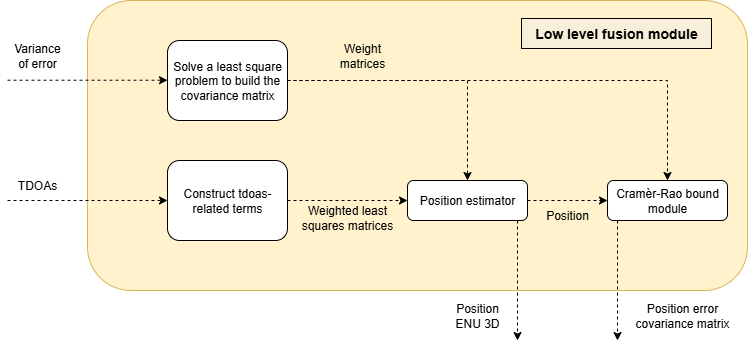

The diagram above was exported from draw.io. Its source (the exported page's mxGraphModel, read from the mxfile embedded in the PNG):
<mxGraphModel dx="1042" dy="626" grid="1" gridSize="10" guides="1" tooltips="1" connect="1" arrows="1" fold="1" page="1" pageScale="1" pageWidth="827" pageHeight="1169" math="0" shadow="0">
  <root>
    <mxCell id="WIyWlLk6GJQsqaUBKTNV-0" />
    <mxCell id="WIyWlLk6GJQsqaUBKTNV-1" parent="WIyWlLk6GJQsqaUBKTNV-0" />
    <mxCell id="Llbw4A_Xn-5jAO8D7_im-28" value="" style="rounded=1;whiteSpace=wrap;html=1;fillColor=#fff2cc;strokeColor=#d6b656;" vertex="1" parent="WIyWlLk6GJQsqaUBKTNV-1">
      <mxGeometry x="120" y="40" width="660" height="290" as="geometry" />
    </mxCell>
    <mxCell id="Llbw4A_Xn-5jAO8D7_im-14" value="" style="edgeStyle=orthogonalEdgeStyle;rounded=0;orthogonalLoop=1;jettySize=auto;html=1;dashed=1;" edge="1" parent="WIyWlLk6GJQsqaUBKTNV-1" source="Llbw4A_Xn-5jAO8D7_im-0" target="Llbw4A_Xn-5jAO8D7_im-5">
      <mxGeometry relative="1" as="geometry">
        <Array as="points">
          <mxPoint x="500" y="120" />
        </Array>
      </mxGeometry>
    </mxCell>
    <mxCell id="Llbw4A_Xn-5jAO8D7_im-20" style="edgeStyle=orthogonalEdgeStyle;rounded=0;orthogonalLoop=1;jettySize=auto;html=1;entryX=0.5;entryY=0;entryDx=0;entryDy=0;dashed=1;" edge="1" parent="WIyWlLk6GJQsqaUBKTNV-1" source="Llbw4A_Xn-5jAO8D7_im-0" target="Llbw4A_Xn-5jAO8D7_im-18">
      <mxGeometry relative="1" as="geometry">
        <Array as="points">
          <mxPoint x="700" y="120" />
        </Array>
      </mxGeometry>
    </mxCell>
    <mxCell id="Llbw4A_Xn-5jAO8D7_im-0" value="Solve a least square problem to build the covariance matrix" style="rounded=1;whiteSpace=wrap;html=1;" vertex="1" parent="WIyWlLk6GJQsqaUBKTNV-1">
      <mxGeometry x="200" y="80" width="120" height="80" as="geometry" />
    </mxCell>
    <mxCell id="Llbw4A_Xn-5jAO8D7_im-1" value="" style="endArrow=classic;html=1;rounded=0;dashed=1;entryX=0;entryY=0.25;entryDx=0;entryDy=0;" edge="1" parent="WIyWlLk6GJQsqaUBKTNV-1">
      <mxGeometry width="50" height="50" relative="1" as="geometry">
        <mxPoint x="40" y="240" as="sourcePoint" />
        <mxPoint x="200" y="240" as="targetPoint" />
      </mxGeometry>
    </mxCell>
    <mxCell id="Llbw4A_Xn-5jAO8D7_im-2" value="" style="endArrow=classic;html=1;rounded=0;dashed=1;entryX=0;entryY=0.75;entryDx=0;entryDy=0;" edge="1" parent="WIyWlLk6GJQsqaUBKTNV-1">
      <mxGeometry width="50" height="50" relative="1" as="geometry">
        <mxPoint x="40" y="119.71000000000001" as="sourcePoint" />
        <mxPoint x="200" y="119.71000000000001" as="targetPoint" />
      </mxGeometry>
    </mxCell>
    <mxCell id="Llbw4A_Xn-5jAO8D7_im-3" value="TDOAs" style="text;html=1;align=center;verticalAlign=middle;whiteSpace=wrap;rounded=0;" vertex="1" parent="WIyWlLk6GJQsqaUBKTNV-1">
      <mxGeometry x="40" y="210" width="60" height="30" as="geometry" />
    </mxCell>
    <mxCell id="Llbw4A_Xn-5jAO8D7_im-4" value="Variance of error" style="text;html=1;align=center;verticalAlign=middle;whiteSpace=wrap;rounded=0;" vertex="1" parent="WIyWlLk6GJQsqaUBKTNV-1">
      <mxGeometry x="40" y="80" width="60" height="30" as="geometry" />
    </mxCell>
    <mxCell id="Llbw4A_Xn-5jAO8D7_im-19" style="edgeStyle=orthogonalEdgeStyle;rounded=0;orthogonalLoop=1;jettySize=auto;html=1;entryX=0;entryY=0.5;entryDx=0;entryDy=0;dashed=1;" edge="1" parent="WIyWlLk6GJQsqaUBKTNV-1" source="Llbw4A_Xn-5jAO8D7_im-5" target="Llbw4A_Xn-5jAO8D7_im-18">
      <mxGeometry relative="1" as="geometry">
        <Array as="points" />
      </mxGeometry>
    </mxCell>
    <mxCell id="Llbw4A_Xn-5jAO8D7_im-23" value="" style="edgeStyle=orthogonalEdgeStyle;rounded=0;orthogonalLoop=1;jettySize=auto;html=1;dashed=1;" edge="1" parent="WIyWlLk6GJQsqaUBKTNV-1" source="Llbw4A_Xn-5jAO8D7_im-5">
      <mxGeometry relative="1" as="geometry">
        <mxPoint x="550" y="380" as="targetPoint" />
        <Array as="points">
          <mxPoint x="550" y="360" />
        </Array>
      </mxGeometry>
    </mxCell>
    <mxCell id="Llbw4A_Xn-5jAO8D7_im-5" value="Position estimator" style="rounded=1;whiteSpace=wrap;html=1;" vertex="1" parent="WIyWlLk6GJQsqaUBKTNV-1">
      <mxGeometry x="440" y="220" width="120" height="40" as="geometry" />
    </mxCell>
    <mxCell id="Llbw4A_Xn-5jAO8D7_im-10" value="Weighted least squares matrices" style="text;html=1;align=center;verticalAlign=middle;whiteSpace=wrap;rounded=0;" vertex="1" parent="WIyWlLk6GJQsqaUBKTNV-1">
      <mxGeometry x="320" y="242" width="120" height="30" as="geometry" />
    </mxCell>
    <mxCell id="Llbw4A_Xn-5jAO8D7_im-11" value="Weight matrices" style="text;html=1;align=center;verticalAlign=middle;whiteSpace=wrap;rounded=0;" vertex="1" parent="WIyWlLk6GJQsqaUBKTNV-1">
      <mxGeometry x="360" y="80" width="70" height="30" as="geometry" />
    </mxCell>
    <mxCell id="Llbw4A_Xn-5jAO8D7_im-15" style="edgeStyle=orthogonalEdgeStyle;rounded=0;orthogonalLoop=1;jettySize=auto;html=1;entryX=0;entryY=0.5;entryDx=0;entryDy=0;dashed=1;" edge="1" parent="WIyWlLk6GJQsqaUBKTNV-1" source="Llbw4A_Xn-5jAO8D7_im-13" target="Llbw4A_Xn-5jAO8D7_im-5">
      <mxGeometry relative="1" as="geometry" />
    </mxCell>
    <mxCell id="Llbw4A_Xn-5jAO8D7_im-13" value="Construct tdoas-related terms" style="rounded=1;whiteSpace=wrap;html=1;" vertex="1" parent="WIyWlLk6GJQsqaUBKTNV-1">
      <mxGeometry x="200" y="200" width="120" height="80" as="geometry" />
    </mxCell>
    <mxCell id="Llbw4A_Xn-5jAO8D7_im-18" value="Cramèr-Rao bound module" style="rounded=1;whiteSpace=wrap;html=1;" vertex="1" parent="WIyWlLk6GJQsqaUBKTNV-1">
      <mxGeometry x="640" y="220" width="120" height="40" as="geometry" />
    </mxCell>
    <mxCell id="Llbw4A_Xn-5jAO8D7_im-21" value="Position" style="text;html=1;align=center;verticalAlign=middle;whiteSpace=wrap;rounded=0;" vertex="1" parent="WIyWlLk6GJQsqaUBKTNV-1">
      <mxGeometry x="540" y="240" width="120" height="30" as="geometry" />
    </mxCell>
    <mxCell id="Llbw4A_Xn-5jAO8D7_im-25" value="" style="edgeStyle=orthogonalEdgeStyle;rounded=0;orthogonalLoop=1;jettySize=auto;html=1;dashed=1;" edge="1" parent="WIyWlLk6GJQsqaUBKTNV-1">
      <mxGeometry relative="1" as="geometry">
        <mxPoint x="650" y="260" as="sourcePoint" />
        <mxPoint x="650" y="380" as="targetPoint" />
        <Array as="points">
          <mxPoint x="650" y="360" />
        </Array>
      </mxGeometry>
    </mxCell>
    <mxCell id="Llbw4A_Xn-5jAO8D7_im-26" value="Position ENU 3D" style="text;html=1;align=center;verticalAlign=middle;whiteSpace=wrap;rounded=0;" vertex="1" parent="WIyWlLk6GJQsqaUBKTNV-1">
      <mxGeometry x="480" y="340" width="60" height="30" as="geometry" />
    </mxCell>
    <mxCell id="Llbw4A_Xn-5jAO8D7_im-27" value="Position error covariance matrix" style="text;html=1;align=center;verticalAlign=middle;whiteSpace=wrap;rounded=0;" vertex="1" parent="WIyWlLk6GJQsqaUBKTNV-1">
      <mxGeometry x="660" y="340" width="110" height="30" as="geometry" />
    </mxCell>
    <mxCell id="Llbw4A_Xn-5jAO8D7_im-29" value="Low level fusion module" style="text;html=1;align=center;verticalAlign=middle;whiteSpace=wrap;rounded=0;fontSize=14;fontStyle=1;strokeColor=default;fillColor=light-dark(#f7efd9, #ededed);" vertex="1" parent="WIyWlLk6GJQsqaUBKTNV-1">
      <mxGeometry x="554" y="58" width="190" height="30" as="geometry" />
    </mxCell>
  </root>
</mxGraphModel>